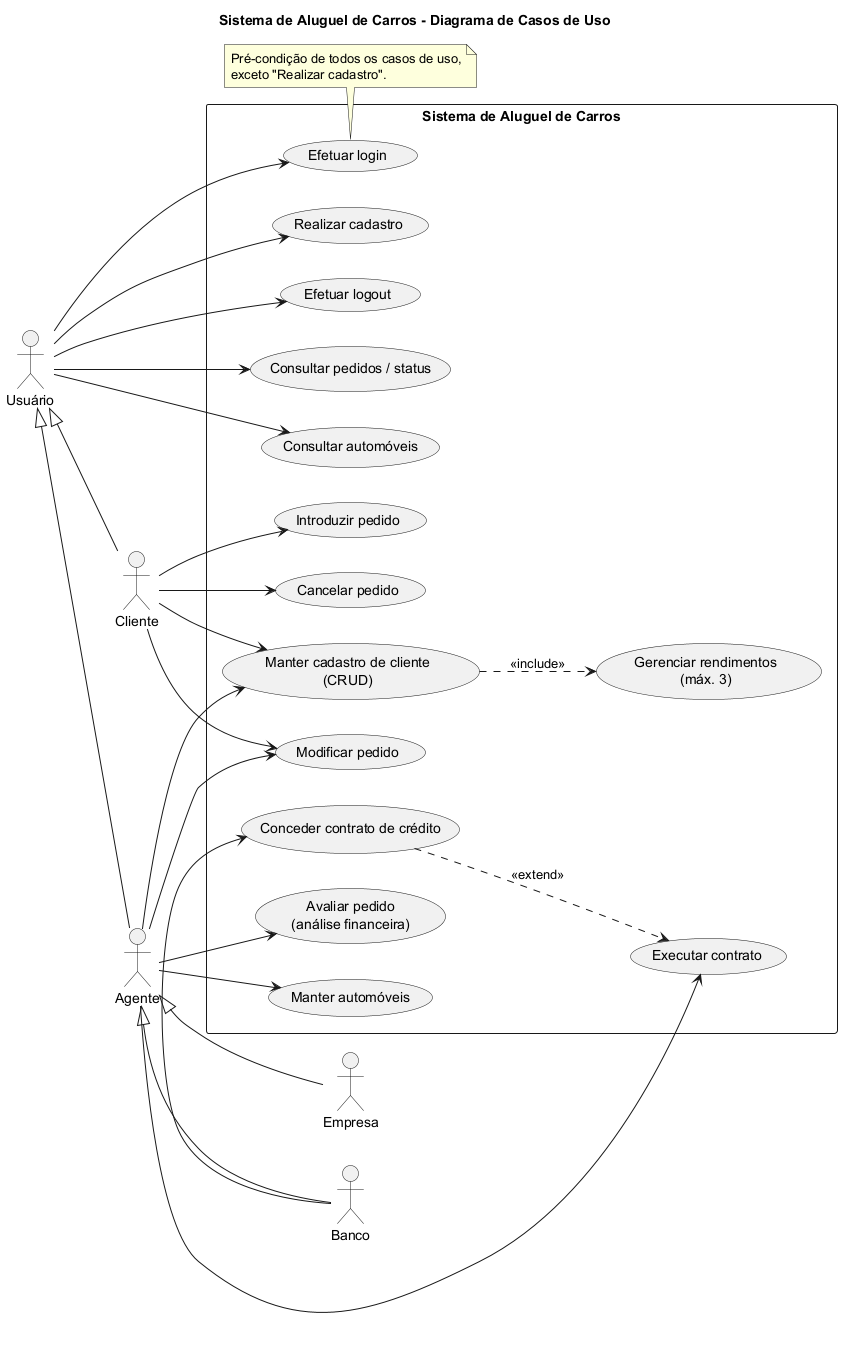

The diagram above was rendered by PlantUML. Its source (embedded in the PNG):
@startuml casos-de-uso
title Sistema de Aluguel de Carros - Diagrama de Casos de Uso
left to right direction
skinparam packageStyle rectangle

actor "Usuário" as Usuario
actor "Cliente" as Cliente
actor "Agente" as Agente
actor "Empresa" as Empresa
actor "Banco" as Banco

Usuario <|-- Cliente
Usuario <|-- Agente
Agente <|-- Empresa
Agente <|-- Banco

rectangle "Sistema de Aluguel de Carros" {
  usecase "Realizar cadastro" as UC01
  usecase "Efetuar login" as UC02
  usecase "Efetuar logout" as UC03

  usecase "Manter cadastro de cliente\n(CRUD)" as UC04
  usecase "Gerenciar rendimentos\n(máx. 3)" as UC05

  usecase "Introduzir pedido" as UC06
  usecase "Consultar pedidos / status" as UC07
  usecase "Modificar pedido" as UC08
  usecase "Cancelar pedido" as UC09

  usecase "Avaliar pedido\n(análise financeira)" as UC10
  usecase "Executar contrato" as UC11
  usecase "Conceder contrato de crédito" as UC12

  usecase "Manter automóveis" as UC13
  usecase "Consultar automóveis" as UC14
}

Usuario --> UC01
Usuario --> UC02
Usuario --> UC03
Usuario --> UC07
Usuario --> UC14

Cliente --> UC04
Cliente --> UC06
Cliente --> UC08
Cliente --> UC09

Agente --> UC04
Agente --> UC08
Agente --> UC10
Agente --> UC11
Agente --> UC13

Banco --> UC12

UC04 ..> UC05 : <<include>>
UC12 ..> UC11 : <<extend>>

note bottom of UC02
  Pré-condição de todos os casos de uso,
  exceto "Realizar cadastro".
end note
@enduml